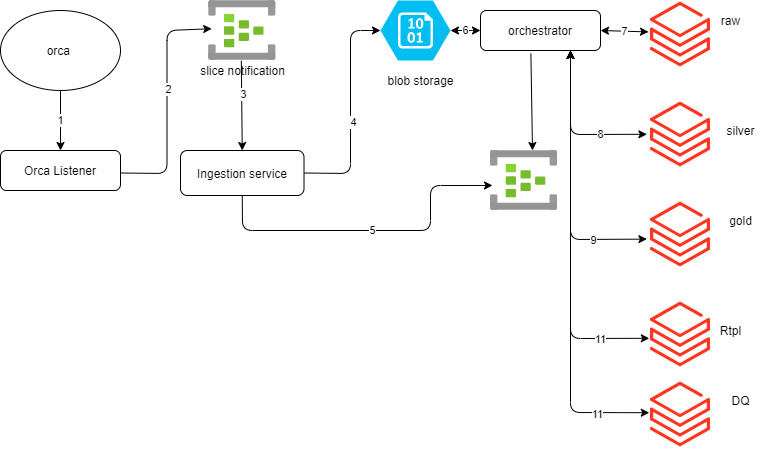

The diagram above was exported from draw.io. Its source (the exported page's mxGraphModel, read from the mxfile embedded in the PNG):
<mxGraphModel dx="1038" dy="547" grid="1" gridSize="10" guides="1" tooltips="1" connect="1" arrows="1" fold="1" page="1" pageScale="1" pageWidth="827" pageHeight="1169" math="0" shadow="0">
  <root>
    <mxCell id="WIyWlLk6GJQsqaUBKTNV-0" />
    <mxCell id="WIyWlLk6GJQsqaUBKTNV-1" parent="WIyWlLk6GJQsqaUBKTNV-0" />
    <mxCell id="WIyWlLk6GJQsqaUBKTNV-3" value="Orca Listener" style="rounded=1;whiteSpace=wrap;html=1;fontSize=12;glass=0;strokeWidth=1;shadow=0;" parent="WIyWlLk6GJQsqaUBKTNV-1" vertex="1">
      <mxGeometry x="10" y="200" width="120" height="40" as="geometry" />
    </mxCell>
    <mxCell id="4ZDuckEpWmORl7aThJbx-0" value="orca&amp;nbsp;" style="ellipse;whiteSpace=wrap;html=1;" parent="WIyWlLk6GJQsqaUBKTNV-1" vertex="1">
      <mxGeometry x="10" y="60" width="120" height="80" as="geometry" />
    </mxCell>
    <mxCell id="WIyWlLk6GJQsqaUBKTNV-11" value="orchestrator" style="rounded=1;whiteSpace=wrap;html=1;fontSize=12;glass=0;strokeWidth=1;shadow=0;" parent="WIyWlLk6GJQsqaUBKTNV-1" vertex="1">
      <mxGeometry x="490" y="60" width="120" height="40" as="geometry" />
    </mxCell>
    <mxCell id="4ZDuckEpWmORl7aThJbx-9" value="1" style="edgeStyle=orthogonalEdgeStyle;rounded=0;orthogonalLoop=1;jettySize=auto;html=1;exitX=0.5;exitY=1;exitDx=0;exitDy=0;shadow=0;" parent="WIyWlLk6GJQsqaUBKTNV-1" source="4ZDuckEpWmORl7aThJbx-0" target="WIyWlLk6GJQsqaUBKTNV-3" edge="1">
      <mxGeometry relative="1" as="geometry" />
    </mxCell>
    <mxCell id="4ZDuckEpWmORl7aThJbx-3" value="" style="aspect=fixed;html=1;points=[];align=center;image;fontSize=12;image=img/lib/azure2/iot/Event_Hubs.svg;shadow=0;" parent="WIyWlLk6GJQsqaUBKTNV-1" vertex="1">
      <mxGeometry x="218.25" y="50" width="67" height="60" as="geometry" />
    </mxCell>
    <mxCell id="4ZDuckEpWmORl7aThJbx-4" value="Ingestion service" style="rounded=1;whiteSpace=wrap;html=1;shadow=0;" parent="WIyWlLk6GJQsqaUBKTNV-1" vertex="1">
      <mxGeometry x="190" y="200" width="123.5" height="45" as="geometry" />
    </mxCell>
    <mxCell id="4ZDuckEpWmORl7aThJbx-6" value="slice notification" style="text;html=1;align=center;verticalAlign=middle;resizable=0;points=[];autosize=1;strokeColor=none;shadow=0;" parent="WIyWlLk6GJQsqaUBKTNV-1" vertex="1">
      <mxGeometry x="201.75" y="110" width="100" height="20" as="geometry" />
    </mxCell>
    <mxCell id="4ZDuckEpWmORl7aThJbx-10" value="" style="endArrow=classic;html=1;exitX=1;exitY=0.5;exitDx=0;exitDy=0;entryX=0;entryY=0.5;entryDx=0;entryDy=0;entryPerimeter=0;shadow=0;" parent="WIyWlLk6GJQsqaUBKTNV-1" source="4ZDuckEpWmORl7aThJbx-4" target="4ZDuckEpWmORl7aThJbx-13" edge="1">
      <mxGeometry width="50" height="50" relative="1" as="geometry">
        <mxPoint x="390" y="310" as="sourcePoint" />
        <mxPoint x="440" y="260" as="targetPoint" />
        <Array as="points">
          <mxPoint x="360" y="223" />
          <mxPoint x="360" y="80" />
        </Array>
      </mxGeometry>
    </mxCell>
    <mxCell id="4ZDuckEpWmORl7aThJbx-36" value="4" style="edgeLabel;html=1;align=center;verticalAlign=middle;resizable=0;points=[];shadow=0;" parent="4ZDuckEpWmORl7aThJbx-10" vertex="1" connectable="0">
      <mxGeometry x="-0.108" y="-2" relative="1" as="geometry">
        <mxPoint as="offset" />
      </mxGeometry>
    </mxCell>
    <mxCell id="4ZDuckEpWmORl7aThJbx-12" value="" style="endArrow=classic;html=1;entryX=0.5;entryY=0;entryDx=0;entryDy=0;exitX=0.486;exitY=1.003;exitDx=0;exitDy=0;exitPerimeter=0;shadow=0;" parent="WIyWlLk6GJQsqaUBKTNV-1" source="4ZDuckEpWmORl7aThJbx-3" target="4ZDuckEpWmORl7aThJbx-4" edge="1">
      <mxGeometry width="50" height="50" relative="1" as="geometry">
        <mxPoint x="234" y="109" as="sourcePoint" />
        <mxPoint x="320" y="140" as="targetPoint" />
      </mxGeometry>
    </mxCell>
    <mxCell id="4ZDuckEpWmORl7aThJbx-35" value="3" style="edgeLabel;html=1;align=center;verticalAlign=middle;resizable=0;points=[];shadow=0;" parent="4ZDuckEpWmORl7aThJbx-12" vertex="1" connectable="0">
      <mxGeometry x="-0.2557" y="1" relative="1" as="geometry">
        <mxPoint as="offset" />
      </mxGeometry>
    </mxCell>
    <mxCell id="4ZDuckEpWmORl7aThJbx-13" value="" style="verticalLabelPosition=bottom;html=1;verticalAlign=top;align=center;strokeColor=none;fillColor=#00BEF2;shape=mxgraph.azure.storage_blob;shadow=0;" parent="WIyWlLk6GJQsqaUBKTNV-1" vertex="1">
      <mxGeometry x="390" y="50" width="70" height="60" as="geometry" />
    </mxCell>
    <mxCell id="4ZDuckEpWmORl7aThJbx-14" value="" style="endArrow=classic;html=1;exitX=1;exitY=0.5;exitDx=0;exitDy=0;entryX=0.044;entryY=0.47;entryDx=0;entryDy=0;entryPerimeter=0;shadow=0;" parent="WIyWlLk6GJQsqaUBKTNV-1" target="4ZDuckEpWmORl7aThJbx-3" edge="1">
      <mxGeometry width="50" height="50" relative="1" as="geometry">
        <mxPoint x="130" y="222.5" as="sourcePoint" />
        <mxPoint x="206.5" y="80" as="targetPoint" />
        <Array as="points">
          <mxPoint x="176.5" y="223" />
          <mxPoint x="176.5" y="80" />
        </Array>
      </mxGeometry>
    </mxCell>
    <mxCell id="4ZDuckEpWmORl7aThJbx-34" value="2" style="edgeLabel;html=1;align=center;verticalAlign=middle;resizable=0;points=[];shadow=0;" parent="4ZDuckEpWmORl7aThJbx-14" vertex="1" connectable="0">
      <mxGeometry x="0.1177" y="-1" relative="1" as="geometry">
        <mxPoint as="offset" />
      </mxGeometry>
    </mxCell>
    <mxCell id="4ZDuckEpWmORl7aThJbx-15" value="" style="aspect=fixed;html=1;points=[];align=center;image;fontSize=12;image=img/lib/azure2/analytics/Azure_Databricks.svg;shadow=0;" parent="WIyWlLk6GJQsqaUBKTNV-1" vertex="1">
      <mxGeometry x="660" y="50" width="60" height="68" as="geometry" />
    </mxCell>
    <mxCell id="4ZDuckEpWmORl7aThJbx-16" value="" style="aspect=fixed;html=1;points=[];align=center;image;fontSize=12;image=img/lib/azure2/analytics/Azure_Databricks.svg;shadow=0;" parent="WIyWlLk6GJQsqaUBKTNV-1" vertex="1">
      <mxGeometry x="660" y="150" width="60" height="68" as="geometry" />
    </mxCell>
    <mxCell id="4ZDuckEpWmORl7aThJbx-17" value="" style="aspect=fixed;html=1;points=[];align=center;image;fontSize=12;image=img/lib/azure2/analytics/Azure_Databricks.svg;shadow=0;" parent="WIyWlLk6GJQsqaUBKTNV-1" vertex="1">
      <mxGeometry x="660" y="250" width="60" height="68" as="geometry" />
    </mxCell>
    <mxCell id="4ZDuckEpWmORl7aThJbx-18" value="" style="aspect=fixed;html=1;points=[];align=center;image;fontSize=12;image=img/lib/azure2/analytics/Azure_Databricks.svg;shadow=0;" parent="WIyWlLk6GJQsqaUBKTNV-1" vertex="1">
      <mxGeometry x="660" y="350" width="60" height="68" as="geometry" />
    </mxCell>
    <mxCell id="4ZDuckEpWmORl7aThJbx-19" value="" style="aspect=fixed;html=1;points=[];align=center;image;fontSize=12;image=img/lib/azure2/iot/Event_Hubs.svg;shadow=0;" parent="WIyWlLk6GJQsqaUBKTNV-1" vertex="1">
      <mxGeometry x="500" y="200" width="67" height="60" as="geometry" />
    </mxCell>
    <mxCell id="4ZDuckEpWmORl7aThJbx-21" value="5" style="endArrow=classic;html=1;exitX=0.5;exitY=1;exitDx=0;exitDy=0;entryX=0.03;entryY=0.583;entryDx=0;entryDy=0;entryPerimeter=0;shadow=0;" parent="WIyWlLk6GJQsqaUBKTNV-1" source="4ZDuckEpWmORl7aThJbx-4" target="4ZDuckEpWmORl7aThJbx-19" edge="1">
      <mxGeometry width="50" height="50" relative="1" as="geometry">
        <mxPoint x="340" y="404.3" as="sourcePoint" />
        <mxPoint x="387" y="223" as="targetPoint" />
        <Array as="points">
          <mxPoint x="252" y="280" />
          <mxPoint x="440" y="280" />
          <mxPoint x="440" y="235" />
        </Array>
      </mxGeometry>
    </mxCell>
    <mxCell id="4ZDuckEpWmORl7aThJbx-23" value="" style="endArrow=classic;html=1;exitX=0.42;exitY=1.075;exitDx=0;exitDy=0;exitPerimeter=0;shadow=0;" parent="WIyWlLk6GJQsqaUBKTNV-1" source="WIyWlLk6GJQsqaUBKTNV-11" edge="1">
      <mxGeometry width="50" height="50" relative="1" as="geometry">
        <mxPoint x="550" y="96.60000000000002" as="sourcePoint" />
        <mxPoint x="542" y="200" as="targetPoint" />
        <Array as="points" />
      </mxGeometry>
    </mxCell>
    <mxCell id="4ZDuckEpWmORl7aThJbx-29" value="blob storage" style="text;html=1;align=center;verticalAlign=middle;resizable=0;points=[];autosize=1;strokeColor=none;shadow=0;" parent="WIyWlLk6GJQsqaUBKTNV-1" vertex="1">
      <mxGeometry x="390" y="120" width="80" height="20" as="geometry" />
    </mxCell>
    <mxCell id="4ZDuckEpWmORl7aThJbx-30" value="raw" style="text;html=1;align=center;verticalAlign=middle;resizable=0;points=[];autosize=1;strokeColor=none;shadow=0;" parent="WIyWlLk6GJQsqaUBKTNV-1" vertex="1">
      <mxGeometry x="725" y="60" width="30" height="20" as="geometry" />
    </mxCell>
    <mxCell id="4ZDuckEpWmORl7aThJbx-31" value="silver" style="text;html=1;align=center;verticalAlign=middle;resizable=0;points=[];autosize=1;strokeColor=none;shadow=0;" parent="WIyWlLk6GJQsqaUBKTNV-1" vertex="1">
      <mxGeometry x="730" y="170" width="40" height="20" as="geometry" />
    </mxCell>
    <mxCell id="4ZDuckEpWmORl7aThJbx-32" value="gold" style="text;html=1;align=center;verticalAlign=middle;resizable=0;points=[];autosize=1;strokeColor=none;shadow=0;" parent="WIyWlLk6GJQsqaUBKTNV-1" vertex="1">
      <mxGeometry x="730" y="260" width="40" height="20" as="geometry" />
    </mxCell>
    <mxCell id="4ZDuckEpWmORl7aThJbx-33" value="Rtpl" style="text;html=1;align=center;verticalAlign=middle;resizable=0;points=[];autosize=1;strokeColor=none;shadow=0;" parent="WIyWlLk6GJQsqaUBKTNV-1" vertex="1">
      <mxGeometry x="720" y="370" width="40" height="20" as="geometry" />
    </mxCell>
    <mxCell id="4ZDuckEpWmORl7aThJbx-39" value="" style="aspect=fixed;html=1;points=[];align=center;image;fontSize=12;image=img/lib/azure2/analytics/Azure_Databricks.svg;shadow=0;" parent="WIyWlLk6GJQsqaUBKTNV-1" vertex="1">
      <mxGeometry x="660" y="430" width="60" height="68" as="geometry" />
    </mxCell>
    <mxCell id="4ZDuckEpWmORl7aThJbx-41" value="DQ" style="text;html=1;align=center;verticalAlign=middle;resizable=0;points=[];autosize=1;strokeColor=none;shadow=0;" parent="WIyWlLk6GJQsqaUBKTNV-1" vertex="1">
      <mxGeometry x="735" y="440" width="30" height="20" as="geometry" />
    </mxCell>
    <mxCell id="4ZDuckEpWmORl7aThJbx-44" value="7" style="endArrow=classic;startArrow=classic;html=1;entryX=-0.033;entryY=0.462;entryDx=0;entryDy=0;entryPerimeter=0;shadow=0;" parent="WIyWlLk6GJQsqaUBKTNV-1" target="4ZDuckEpWmORl7aThJbx-15" edge="1">
      <mxGeometry width="50" height="50" relative="1" as="geometry">
        <mxPoint x="610" y="80" as="sourcePoint" />
        <mxPoint x="660" y="30" as="targetPoint" />
      </mxGeometry>
    </mxCell>
    <mxCell id="4ZDuckEpWmORl7aThJbx-45" value="8" style="endArrow=classic;startArrow=classic;html=1;entryX=-0.06;entryY=0.497;entryDx=0;entryDy=0;entryPerimeter=0;shadow=0;" parent="WIyWlLk6GJQsqaUBKTNV-1" target="4ZDuckEpWmORl7aThJbx-16" edge="1">
      <mxGeometry x="0.4214" width="50" height="50" relative="1" as="geometry">
        <mxPoint x="580" y="100" as="sourcePoint" />
        <mxPoint x="640" y="105" as="targetPoint" />
        <Array as="points">
          <mxPoint x="580" y="184" />
        </Array>
        <mxPoint as="offset" />
      </mxGeometry>
    </mxCell>
    <mxCell id="4ZDuckEpWmORl7aThJbx-47" value="" style="endArrow=classic;startArrow=classic;html=1;exitX=-0.06;exitY=0.568;exitDx=0;exitDy=0;exitPerimeter=0;shadow=0;" parent="WIyWlLk6GJQsqaUBKTNV-1" source="4ZDuckEpWmORl7aThJbx-17" edge="1">
      <mxGeometry width="50" height="50" relative="1" as="geometry">
        <mxPoint x="390" y="310" as="sourcePoint" />
        <mxPoint x="580" y="100" as="targetPoint" />
        <Array as="points">
          <mxPoint x="580" y="289" />
        </Array>
      </mxGeometry>
    </mxCell>
    <mxCell id="4ZDuckEpWmORl7aThJbx-50" value="9" style="edgeLabel;html=1;align=center;verticalAlign=middle;resizable=0;points=[];shadow=0;" parent="4ZDuckEpWmORl7aThJbx-47" vertex="1" connectable="0">
      <mxGeometry x="-0.5961" y="1" relative="1" as="geometry">
        <mxPoint as="offset" />
      </mxGeometry>
    </mxCell>
    <mxCell id="4ZDuckEpWmORl7aThJbx-48" value="" style="endArrow=classic;startArrow=classic;html=1;entryX=-0.02;entryY=0.556;entryDx=0;entryDy=0;entryPerimeter=0;shadow=0;" parent="WIyWlLk6GJQsqaUBKTNV-1" target="4ZDuckEpWmORl7aThJbx-18" edge="1">
      <mxGeometry width="50" height="50" relative="1" as="geometry">
        <mxPoint x="580" y="100" as="sourcePoint" />
        <mxPoint x="440" y="260" as="targetPoint" />
        <Array as="points">
          <mxPoint x="580" y="388" />
        </Array>
      </mxGeometry>
    </mxCell>
    <mxCell id="4ZDuckEpWmORl7aThJbx-51" value="11" style="edgeLabel;html=1;align=center;verticalAlign=middle;resizable=0;points=[];shadow=0;" parent="4ZDuckEpWmORl7aThJbx-48" vertex="1" connectable="0">
      <mxGeometry x="0.7274" y="-1" relative="1" as="geometry">
        <mxPoint as="offset" />
      </mxGeometry>
    </mxCell>
    <mxCell id="4ZDuckEpWmORl7aThJbx-49" value="" style="endArrow=classic;startArrow=classic;html=1;entryX=-0.02;entryY=0.474;entryDx=0;entryDy=0;entryPerimeter=0;shadow=0;" parent="WIyWlLk6GJQsqaUBKTNV-1" target="4ZDuckEpWmORl7aThJbx-39" edge="1">
      <mxGeometry width="50" height="50" relative="1" as="geometry">
        <mxPoint x="580" y="100" as="sourcePoint" />
        <mxPoint x="440" y="260" as="targetPoint" />
        <Array as="points">
          <mxPoint x="580" y="462" />
        </Array>
      </mxGeometry>
    </mxCell>
    <mxCell id="4ZDuckEpWmORl7aThJbx-52" value="11" style="edgeLabel;html=1;align=center;verticalAlign=middle;resizable=0;points=[];shadow=0;" parent="4ZDuckEpWmORl7aThJbx-49" vertex="1" connectable="0">
      <mxGeometry x="0.7641" y="-1" relative="1" as="geometry">
        <mxPoint as="offset" />
      </mxGeometry>
    </mxCell>
    <mxCell id="4ZDuckEpWmORl7aThJbx-53" value="6" style="endArrow=classic;startArrow=classic;html=1;entryX=0;entryY=0.5;entryDx=0;entryDy=0;exitX=1;exitY=0.5;exitDx=0;exitDy=0;exitPerimeter=0;shadow=0;" parent="WIyWlLk6GJQsqaUBKTNV-1" source="4ZDuckEpWmORl7aThJbx-13" target="WIyWlLk6GJQsqaUBKTNV-11" edge="1">
      <mxGeometry width="50" height="50" relative="1" as="geometry">
        <mxPoint x="390" y="310" as="sourcePoint" />
        <mxPoint x="440" y="260" as="targetPoint" />
        <Array as="points">
          <mxPoint x="480" y="80" />
        </Array>
      </mxGeometry>
    </mxCell>
  </root>
</mxGraphModel>